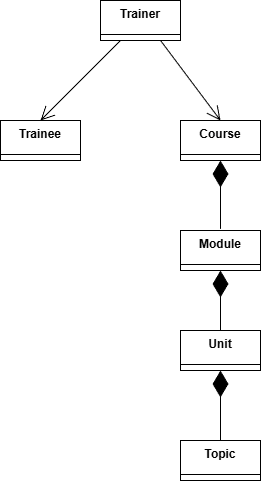

The diagram above was exported from draw.io. Its source (the exported page's mxGraphModel, read from the mxfile embedded in the PNG):
<mxGraphModel dx="1281" dy="1634" grid="1" gridSize="10" guides="1" tooltips="1" connect="1" arrows="1" fold="1" page="1" pageScale="1" pageWidth="850" pageHeight="1100" math="0" shadow="0">
  <root>
    <mxCell id="0" />
    <mxCell id="1" parent="0" />
    <mxCell id="3Zzh_79dU04FMIdcZaqA-2" collapsed="1" parent="1" style="swimlane;fontStyle=1;align=center;verticalAlign=top;childLayout=stackLayout;horizontal=1;startSize=34;horizontalStack=0;resizeParent=1;resizeParentMax=0;resizeLast=0;collapsible=1;marginBottom=0;whiteSpace=wrap;html=1;" value="Course" vertex="1">
      <mxGeometry height="40" width="80" x="340" y="-120" as="geometry">
        <mxRectangle height="42" width="150" x="140" y="160" as="alternateBounds" />
      </mxGeometry>
    </mxCell>
    <mxCell id="3Zzh_79dU04FMIdcZaqA-4" parent="3Zzh_79dU04FMIdcZaqA-2" style="line;strokeWidth=1;fillColor=none;align=left;verticalAlign=middle;spacingTop=-1;spacingLeft=3;spacingRight=3;rotatable=0;labelPosition=right;points=[];portConstraint=eastwest;strokeColor=inherit;" value="" vertex="1">
      <mxGeometry height="8" width="150" y="34" as="geometry" />
    </mxCell>
    <mxCell id="yn3i2pYmOsr3Fl5hEqDO-8" edge="1" parent="3Zzh_79dU04FMIdcZaqA-2" style="endArrow=diamondThin;endFill=1;endSize=24;html=1;rounded=0;exitX=0.5;exitY=0;exitDx=0;exitDy=0;" value="">
      <mxGeometry relative="1" width="160" as="geometry">
        <mxPoint x="280" y="90" as="sourcePoint" />
        <mxPoint x="30" y="40" as="targetPoint" />
      </mxGeometry>
    </mxCell>
    <mxCell id="yn3i2pYmOsr3Fl5hEqDO-4" collapsed="1" parent="1" style="swimlane;fontStyle=1;align=center;verticalAlign=top;childLayout=stackLayout;horizontal=1;startSize=34;horizontalStack=0;resizeParent=1;resizeParentMax=0;resizeLast=0;collapsible=1;marginBottom=0;whiteSpace=wrap;html=1;" value="Trainer" vertex="1">
      <mxGeometry height="40" width="80" x="260" y="-240" as="geometry">
        <mxRectangle height="42" width="150" x="140" y="160" as="alternateBounds" />
      </mxGeometry>
    </mxCell>
    <mxCell id="yn3i2pYmOsr3Fl5hEqDO-5" parent="yn3i2pYmOsr3Fl5hEqDO-4" style="line;strokeWidth=1;fillColor=none;align=left;verticalAlign=middle;spacingTop=-1;spacingLeft=3;spacingRight=3;rotatable=0;labelPosition=right;points=[];portConstraint=eastwest;strokeColor=inherit;" value="" vertex="1">
      <mxGeometry height="8" width="150" y="34" as="geometry" />
    </mxCell>
    <mxCell id="yn3i2pYmOsr3Fl5hEqDO-6" collapsed="1" parent="1" style="swimlane;fontStyle=1;align=center;verticalAlign=top;childLayout=stackLayout;horizontal=1;startSize=34;horizontalStack=0;resizeParent=1;resizeParentMax=0;resizeLast=0;collapsible=1;marginBottom=0;whiteSpace=wrap;html=1;" value="Trainee" vertex="1">
      <mxGeometry height="40" width="80" x="160" y="-120" as="geometry">
        <mxRectangle height="42" width="150" x="140" y="160" as="alternateBounds" />
      </mxGeometry>
    </mxCell>
    <mxCell id="yn3i2pYmOsr3Fl5hEqDO-7" parent="yn3i2pYmOsr3Fl5hEqDO-6" style="line;strokeWidth=1;fillColor=none;align=left;verticalAlign=middle;spacingTop=-1;spacingLeft=3;spacingRight=3;rotatable=0;labelPosition=right;points=[];portConstraint=eastwest;strokeColor=inherit;" value="" vertex="1">
      <mxGeometry height="8" width="150" y="34" as="geometry" />
    </mxCell>
    <mxCell id="yn3i2pYmOsr3Fl5hEqDO-9" edge="1" parent="1" style="endArrow=diamondThin;endFill=1;endSize=24;html=1;rounded=0;exitX=0.5;exitY=0;exitDx=0;exitDy=0;entryX=0.5;entryY=1;entryDx=0;entryDy=0;" target="3Zzh_79dU04FMIdcZaqA-2" value="">
      <mxGeometry relative="1" width="160" as="geometry">
        <mxPoint x="380" y="-11.650000000000091" as="sourcePoint" />
        <mxPoint x="500" y="10" as="targetPoint" />
      </mxGeometry>
    </mxCell>
    <mxCell id="yn3i2pYmOsr3Fl5hEqDO-10" edge="1" parent="1" style="endArrow=diamondThin;endFill=1;endSize=24;html=1;rounded=0;exitX=0.5;exitY=0;exitDx=0;exitDy=0;" value="">
      <mxGeometry relative="1" width="160" as="geometry">
        <mxPoint x="380" y="90" as="sourcePoint" />
        <mxPoint x="380" y="30" as="targetPoint" />
      </mxGeometry>
    </mxCell>
    <mxCell id="yn3i2pYmOsr3Fl5hEqDO-11" edge="1" parent="1" style="endArrow=diamondThin;endFill=1;endSize=24;html=1;rounded=0;exitX=0.5;exitY=0;exitDx=0;exitDy=0;" value="">
      <mxGeometry relative="1" width="160" as="geometry">
        <mxPoint x="380" y="200" as="sourcePoint" />
        <mxPoint x="380" y="130" as="targetPoint" />
      </mxGeometry>
    </mxCell>
    <mxCell id="yn3i2pYmOsr3Fl5hEqDO-12" edge="1" parent="1" source="yn3i2pYmOsr3Fl5hEqDO-4" style="endArrow=open;endFill=1;endSize=12;html=1;rounded=0;exitX=0.75;exitY=1;exitDx=0;exitDy=0;entryX=0.5;entryY=0;entryDx=0;entryDy=0;" target="3Zzh_79dU04FMIdcZaqA-2" value="">
      <mxGeometry relative="1" width="160" as="geometry">
        <mxPoint x="340" y="10" as="sourcePoint" />
        <mxPoint x="500" y="10" as="targetPoint" />
      </mxGeometry>
    </mxCell>
    <mxCell id="yn3i2pYmOsr3Fl5hEqDO-13" edge="1" parent="1" source="yn3i2pYmOsr3Fl5hEqDO-4" style="endArrow=open;endFill=1;endSize=12;html=1;rounded=0;exitX=0.25;exitY=1;exitDx=0;exitDy=0;entryX=0.5;entryY=0;entryDx=0;entryDy=0;" target="yn3i2pYmOsr3Fl5hEqDO-6" value="">
      <mxGeometry relative="1" width="160" as="geometry">
        <mxPoint x="330" y="-190" as="sourcePoint" />
        <mxPoint x="390" y="-110" as="targetPoint" />
      </mxGeometry>
    </mxCell>
    <mxCell id="yn3i2pYmOsr3Fl5hEqDO-14" collapsed="1" parent="1" style="swimlane;fontStyle=1;align=center;verticalAlign=top;childLayout=stackLayout;horizontal=1;startSize=34;horizontalStack=0;resizeParent=1;resizeParentMax=0;resizeLast=0;collapsible=1;marginBottom=0;whiteSpace=wrap;html=1;" value="Module" vertex="1">
      <mxGeometry height="40" width="80" x="340" y="-10" as="geometry">
        <mxRectangle height="42" width="150" x="140" y="160" as="alternateBounds" />
      </mxGeometry>
    </mxCell>
    <mxCell id="yn3i2pYmOsr3Fl5hEqDO-15" parent="yn3i2pYmOsr3Fl5hEqDO-14" style="line;strokeWidth=1;fillColor=none;align=left;verticalAlign=middle;spacingTop=-1;spacingLeft=3;spacingRight=3;rotatable=0;labelPosition=right;points=[];portConstraint=eastwest;strokeColor=inherit;" value="" vertex="1">
      <mxGeometry height="8" width="150" y="34" as="geometry" />
    </mxCell>
    <mxCell id="yn3i2pYmOsr3Fl5hEqDO-16" edge="1" parent="yn3i2pYmOsr3Fl5hEqDO-14" style="endArrow=diamondThin;endFill=1;endSize=24;html=1;rounded=0;exitX=0.5;exitY=0;exitDx=0;exitDy=0;" value="">
      <mxGeometry relative="1" width="160" as="geometry">
        <mxPoint x="280" y="90" as="sourcePoint" />
        <mxPoint x="30" y="40" as="targetPoint" />
      </mxGeometry>
    </mxCell>
    <mxCell id="yn3i2pYmOsr3Fl5hEqDO-17" collapsed="1" parent="1" style="swimlane;fontStyle=1;align=center;verticalAlign=top;childLayout=stackLayout;horizontal=1;startSize=34;horizontalStack=0;resizeParent=1;resizeParentMax=0;resizeLast=0;collapsible=1;marginBottom=0;whiteSpace=wrap;html=1;" value="Unit" vertex="1">
      <mxGeometry height="40" width="80" x="340" y="90" as="geometry">
        <mxRectangle height="42" width="150" x="140" y="160" as="alternateBounds" />
      </mxGeometry>
    </mxCell>
    <mxCell id="yn3i2pYmOsr3Fl5hEqDO-18" parent="yn3i2pYmOsr3Fl5hEqDO-17" style="line;strokeWidth=1;fillColor=none;align=left;verticalAlign=middle;spacingTop=-1;spacingLeft=3;spacingRight=3;rotatable=0;labelPosition=right;points=[];portConstraint=eastwest;strokeColor=inherit;" value="" vertex="1">
      <mxGeometry height="8" width="150" y="34" as="geometry" />
    </mxCell>
    <mxCell id="yn3i2pYmOsr3Fl5hEqDO-19" edge="1" parent="yn3i2pYmOsr3Fl5hEqDO-17" style="endArrow=diamondThin;endFill=1;endSize=24;html=1;rounded=0;exitX=0.5;exitY=0;exitDx=0;exitDy=0;" value="">
      <mxGeometry relative="1" width="160" as="geometry">
        <mxPoint x="280" y="90" as="sourcePoint" />
        <mxPoint x="30" y="40" as="targetPoint" />
      </mxGeometry>
    </mxCell>
    <mxCell id="yn3i2pYmOsr3Fl5hEqDO-20" collapsed="1" parent="1" style="swimlane;fontStyle=1;align=center;verticalAlign=top;childLayout=stackLayout;horizontal=1;startSize=34;horizontalStack=0;resizeParent=1;resizeParentMax=0;resizeLast=0;collapsible=1;marginBottom=0;whiteSpace=wrap;html=1;" value="Topic" vertex="1">
      <mxGeometry height="40" width="80" x="340" y="200" as="geometry">
        <mxRectangle height="42" width="150" x="140" y="160" as="alternateBounds" />
      </mxGeometry>
    </mxCell>
    <mxCell id="yn3i2pYmOsr3Fl5hEqDO-21" parent="yn3i2pYmOsr3Fl5hEqDO-20" style="line;strokeWidth=1;fillColor=none;align=left;verticalAlign=middle;spacingTop=-1;spacingLeft=3;spacingRight=3;rotatable=0;labelPosition=right;points=[];portConstraint=eastwest;strokeColor=inherit;" value="" vertex="1">
      <mxGeometry height="8" width="150" y="34" as="geometry" />
    </mxCell>
    <mxCell id="yn3i2pYmOsr3Fl5hEqDO-22" edge="1" parent="yn3i2pYmOsr3Fl5hEqDO-20" style="endArrow=diamondThin;endFill=1;endSize=24;html=1;rounded=0;exitX=0.5;exitY=0;exitDx=0;exitDy=0;" value="">
      <mxGeometry relative="1" width="160" as="geometry">
        <mxPoint x="280" y="90" as="sourcePoint" />
        <mxPoint x="30" y="40" as="targetPoint" />
      </mxGeometry>
    </mxCell>
  </root>
</mxGraphModel>